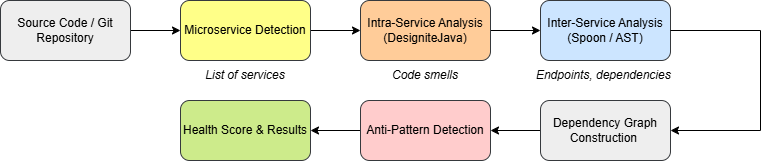

The diagram above was exported from draw.io. Its source (the exported page's mxGraphModel, read from the mxfile embedded in the PNG):
<mxGraphModel dx="1426" dy="777" grid="1" gridSize="10" guides="1" tooltips="1" connect="1" arrows="1" fold="1" page="1" pageScale="1" pageWidth="850" pageHeight="1100" math="0" shadow="0">
  <root>
    <mxCell id="0" />
    <mxCell id="1" parent="0" />
    <mxCell id="2LfsJGohY6h3N897ZPL8-1" edge="1" parent="1" source="2LfsJGohY6h3N897ZPL8-2" style="edgeStyle=orthogonalEdgeStyle;rounded=0;orthogonalLoop=1;jettySize=auto;html=1;" target="2LfsJGohY6h3N897ZPL8-4" value="">
      <mxGeometry relative="1" as="geometry" />
    </mxCell>
    <mxCell id="2LfsJGohY6h3N897ZPL8-2" parent="1" style="rounded=1;whiteSpace=wrap;html=1;fillColor=#eeeeee;strokeColor=#36393d;" value="Source Code / Git Repository" vertex="1">
      <mxGeometry height="60" width="130" x="250" y="150" as="geometry" />
    </mxCell>
    <mxCell id="2LfsJGohY6h3N897ZPL8-3" edge="1" parent="1" source="2LfsJGohY6h3N897ZPL8-4" style="edgeStyle=orthogonalEdgeStyle;rounded=0;orthogonalLoop=1;jettySize=auto;html=1;" target="2LfsJGohY6h3N897ZPL8-6" value="">
      <mxGeometry relative="1" as="geometry" />
    </mxCell>
    <mxCell id="2LfsJGohY6h3N897ZPL8-4" parent="1" style="rounded=1;whiteSpace=wrap;html=1;fillColor=#ffff88;strokeColor=#36393d;" value="Microservice Detection" vertex="1">
      <mxGeometry height="60" width="130" x="430" y="150" as="geometry" />
    </mxCell>
    <mxCell id="2LfsJGohY6h3N897ZPL8-5" edge="1" parent="1" source="2LfsJGohY6h3N897ZPL8-6" style="edgeStyle=orthogonalEdgeStyle;rounded=0;orthogonalLoop=1;jettySize=auto;html=1;" target="2LfsJGohY6h3N897ZPL8-7" value="">
      <mxGeometry relative="1" as="geometry" />
    </mxCell>
    <mxCell id="2LfsJGohY6h3N897ZPL8-6" parent="1" style="rounded=1;whiteSpace=wrap;html=1;fillColor=#ffcc99;strokeColor=#36393d;" value="Intra-Service Analysis (DesigniteJava)" vertex="1">
      <mxGeometry height="60" width="130" x="610" y="150" as="geometry" />
    </mxCell>
    <mxCell id="2LfsJGohY6h3N897ZPL8-7" parent="1" style="rounded=1;whiteSpace=wrap;html=1;fillColor=#cce5ff;strokeColor=#36393d;" value="Inter-Service Analysis (Spoon / AST)" vertex="1">
      <mxGeometry height="60" width="130" x="790" y="150" as="geometry" />
    </mxCell>
    <mxCell id="2LfsJGohY6h3N897ZPL8-8" edge="1" parent="1" source="2LfsJGohY6h3N897ZPL8-9" style="edgeStyle=orthogonalEdgeStyle;rounded=0;orthogonalLoop=1;jettySize=auto;html=1;" target="2LfsJGohY6h3N897ZPL8-11" value="">
      <mxGeometry relative="1" as="geometry" />
    </mxCell>
    <mxCell id="2LfsJGohY6h3N897ZPL8-9" parent="1" style="rounded=1;whiteSpace=wrap;html=1;fillColor=#eeeeee;strokeColor=#36393d;" value="Dependency Graph Construction&amp;nbsp;" vertex="1">
      <mxGeometry height="60" width="130" x="790" y="250" as="geometry" />
    </mxCell>
    <mxCell id="2LfsJGohY6h3N897ZPL8-10" edge="1" parent="1" source="2LfsJGohY6h3N897ZPL8-11" style="edgeStyle=orthogonalEdgeStyle;rounded=0;orthogonalLoop=1;jettySize=auto;html=1;" target="2LfsJGohY6h3N897ZPL8-12" value="">
      <mxGeometry relative="1" as="geometry" />
    </mxCell>
    <mxCell id="2LfsJGohY6h3N897ZPL8-11" parent="1" style="rounded=1;whiteSpace=wrap;html=1;fillColor=#ffcccc;strokeColor=#36393d;" value="Anti-Pattern Detection" vertex="1">
      <mxGeometry height="60" width="130" x="610" y="250" as="geometry" />
    </mxCell>
    <mxCell id="2LfsJGohY6h3N897ZPL8-12" parent="1" style="rounded=1;whiteSpace=wrap;html=1;fillColor=#cdeb8b;strokeColor=#36393d;" value="Health Score &amp;amp; Results" vertex="1">
      <mxGeometry height="60" width="130" x="430" y="250" as="geometry" />
    </mxCell>
    <mxCell id="2LfsJGohY6h3N897ZPL8-13" parent="1" style="text;html=1;whiteSpace=wrap;align=center;verticalAlign=middle;rounded=0;fontStyle=2;" value="List of services" vertex="1">
      <mxGeometry height="30" width="90" x="450" y="210" as="geometry" />
    </mxCell>
    <mxCell id="2LfsJGohY6h3N897ZPL8-14" parent="1" style="text;html=1;whiteSpace=wrap;strokeColor=none;fillColor=none;align=center;verticalAlign=middle;rounded=0;" value="&lt;i&gt;Code smells&lt;/i&gt;" vertex="1">
      <mxGeometry height="30" width="80" x="635" y="210" as="geometry" />
    </mxCell>
    <mxCell id="2LfsJGohY6h3N897ZPL8-15" edge="1" parent="1" source="2LfsJGohY6h3N897ZPL8-7" style="endArrow=classic;html=1;rounded=0;exitX=1;exitY=0.5;exitDx=0;exitDy=0;entryX=1;entryY=0.5;entryDx=0;entryDy=0;" target="2LfsJGohY6h3N897ZPL8-9" value="">
      <mxGeometry height="50" relative="1" width="50" as="geometry">
        <Array as="points">
          <mxPoint x="1010" y="180" />
          <mxPoint x="1010" y="280" />
        </Array>
        <mxPoint x="600" y="380" as="sourcePoint" />
        <mxPoint x="1000" y="180" as="targetPoint" />
      </mxGeometry>
    </mxCell>
    <mxCell id="2LfsJGohY6h3N897ZPL8-16" parent="1" style="text;html=1;whiteSpace=wrap;strokeColor=none;fillColor=none;align=center;verticalAlign=middle;rounded=0;" value="&lt;i&gt;Endpoints, dependencies&amp;nbsp;&lt;/i&gt;" vertex="1">
      <mxGeometry height="30" width="150" x="780" y="210" as="geometry" />
    </mxCell>
  </root>
</mxGraphModel>